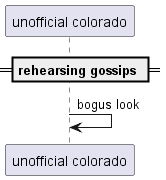

The diagram above was rendered by PlantUML. Its source (embedded in the PNG):
@startuml
participant "unofficial colorado" as 0
== rehearsing gossips ==
0 -> 0: bogus look
@enduml